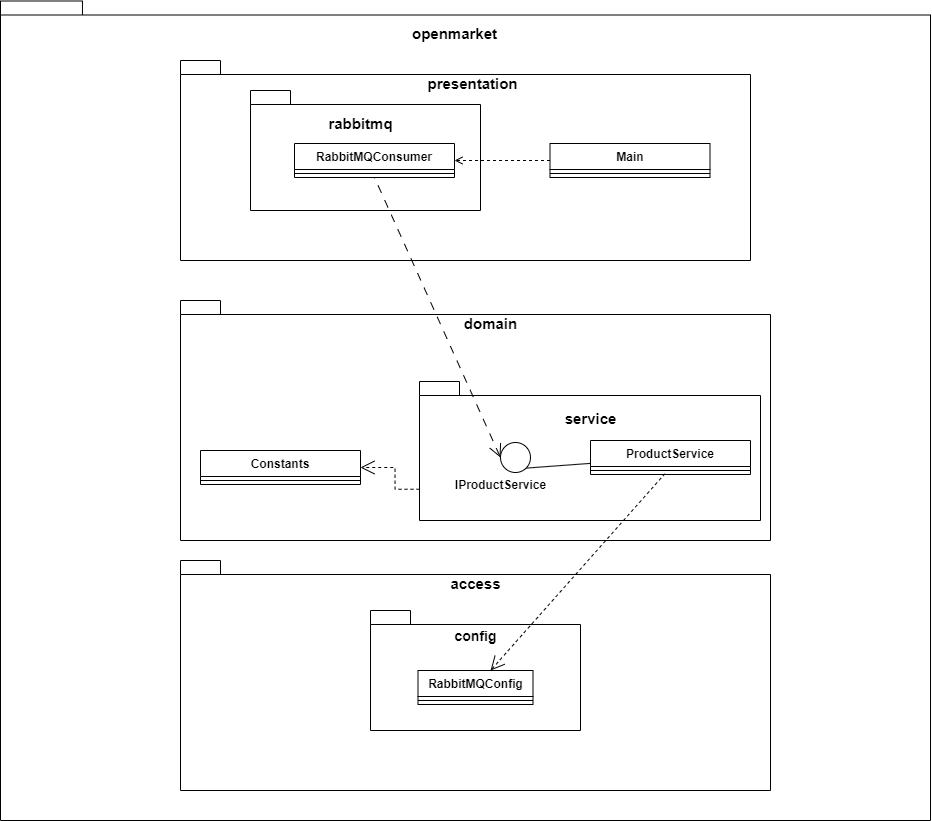

The diagram above was exported from draw.io. Its source (the exported page's mxGraphModel, read from the mxfile embedded in the PNG):
<mxGraphModel dx="2265" dy="1937" grid="1" gridSize="10" guides="1" tooltips="1" connect="1" arrows="1" fold="1" page="1" pageScale="1" pageWidth="827" pageHeight="1169" math="0" shadow="0">
  <root>
    <mxCell id="0" />
    <mxCell id="1" parent="0" />
    <mxCell id="MFR_p8qVltaAfp8z0U5U-1" value="" style="shape=folder;fontStyle=1;spacingTop=10;tabWidth=40;tabHeight=14;tabPosition=left;html=1;whiteSpace=wrap;" vertex="1" parent="1">
      <mxGeometry x="-40" y="-259.5" width="930" height="819.5" as="geometry" />
    </mxCell>
    <mxCell id="MFR_p8qVltaAfp8z0U5U-2" value="" style="shape=folder;fontStyle=1;spacingTop=10;tabWidth=40;tabHeight=14;tabPosition=left;html=1;whiteSpace=wrap;" vertex="1" parent="1">
      <mxGeometry x="140" y="-200" width="570" height="200" as="geometry" />
    </mxCell>
    <mxCell id="MFR_p8qVltaAfp8z0U5U-3" value="" style="shape=folder;fontStyle=1;spacingTop=10;tabWidth=40;tabHeight=14;tabPosition=left;html=1;whiteSpace=wrap;" vertex="1" parent="1">
      <mxGeometry x="140" y="40" width="590" height="240" as="geometry" />
    </mxCell>
    <mxCell id="MFR_p8qVltaAfp8z0U5U-4" value="" style="shape=folder;fontStyle=1;spacingTop=10;tabWidth=40;tabHeight=14;tabPosition=left;html=1;whiteSpace=wrap;" vertex="1" parent="1">
      <mxGeometry x="140" y="300" width="590" height="230" as="geometry" />
    </mxCell>
    <mxCell id="MFR_p8qVltaAfp8z0U5U-5" value="access" style="text;align=center;fontStyle=1;verticalAlign=middle;spacingLeft=3;spacingRight=3;strokeColor=none;rotatable=0;points=[[0,0.5],[1,0.5]];portConstraint=eastwest;html=1;fontSize=15;" vertex="1" parent="1">
      <mxGeometry x="395" y="310" width="80" height="26" as="geometry" />
    </mxCell>
    <mxCell id="MFR_p8qVltaAfp8z0U5U-10" value="domain" style="text;align=center;fontStyle=1;verticalAlign=middle;spacingLeft=3;spacingRight=3;strokeColor=none;rotatable=0;points=[[0,0.5],[1,0.5]];portConstraint=eastwest;html=1;fontSize=15;" vertex="1" parent="1">
      <mxGeometry x="410" y="50" width="80" height="26" as="geometry" />
    </mxCell>
    <mxCell id="MFR_p8qVltaAfp8z0U5U-11" value="" style="shape=folder;fontStyle=1;spacingTop=10;tabWidth=40;tabHeight=14;tabPosition=left;html=1;whiteSpace=wrap;" vertex="1" parent="1">
      <mxGeometry x="210" y="-170" width="230" height="120" as="geometry" />
    </mxCell>
    <mxCell id="MFR_p8qVltaAfp8z0U5U-12" value="rabbitmq" style="text;align=center;fontStyle=1;verticalAlign=middle;spacingLeft=3;spacingRight=3;strokeColor=none;rotatable=0;points=[[0,0.5],[1,0.5]];portConstraint=eastwest;html=1;fontSize=15;" vertex="1" parent="1">
      <mxGeometry x="280" y="-150" width="80" height="26" as="geometry" />
    </mxCell>
    <mxCell id="MFR_p8qVltaAfp8z0U5U-15" value="Constants" style="swimlane;fontStyle=1;align=center;verticalAlign=top;childLayout=stackLayout;horizontal=1;startSize=26;horizontalStack=0;resizeParent=1;resizeParentMax=0;resizeLast=0;collapsible=1;marginBottom=0;whiteSpace=wrap;html=1;" vertex="1" parent="1">
      <mxGeometry x="160" y="190" width="160" height="34" as="geometry" />
    </mxCell>
    <mxCell id="MFR_p8qVltaAfp8z0U5U-17" value="" style="line;strokeWidth=1;fillColor=none;align=left;verticalAlign=middle;spacingTop=-1;spacingLeft=3;spacingRight=3;rotatable=0;labelPosition=right;points=[];portConstraint=eastwest;strokeColor=inherit;" vertex="1" parent="MFR_p8qVltaAfp8z0U5U-15">
      <mxGeometry y="26" width="160" height="8" as="geometry" />
    </mxCell>
    <mxCell id="MFR_p8qVltaAfp8z0U5U-34" style="edgeStyle=orthogonalEdgeStyle;rounded=0;orthogonalLoop=1;jettySize=auto;html=1;exitX=0;exitY=0;exitDx=0;exitDy=107.75;exitPerimeter=0;entryX=1;entryY=0.5;entryDx=0;entryDy=0;endArrow=open;endFill=0;dashed=1;endSize=12;" edge="1" parent="1" source="MFR_p8qVltaAfp8z0U5U-19" target="MFR_p8qVltaAfp8z0U5U-15">
      <mxGeometry relative="1" as="geometry" />
    </mxCell>
    <mxCell id="MFR_p8qVltaAfp8z0U5U-19" value="" style="shape=folder;fontStyle=1;spacingTop=10;tabWidth=40;tabHeight=14;tabPosition=left;html=1;whiteSpace=wrap;" vertex="1" parent="1">
      <mxGeometry x="379" y="121" width="341" height="139" as="geometry" />
    </mxCell>
    <mxCell id="MFR_p8qVltaAfp8z0U5U-20" value="service" style="text;align=center;fontStyle=1;verticalAlign=middle;spacingLeft=3;spacingRight=3;strokeColor=none;rotatable=0;points=[[0,0.5],[1,0.5]];portConstraint=eastwest;html=1;fontSize=15;" vertex="1" parent="1">
      <mxGeometry x="509.5" y="145" width="80" height="26" as="geometry" />
    </mxCell>
    <mxCell id="MFR_p8qVltaAfp8z0U5U-24" style="rounded=0;orthogonalLoop=1;jettySize=auto;html=1;entryX=1;entryY=1;entryDx=0;entryDy=0;endArrow=none;endFill=0;" edge="1" parent="1" source="MFR_p8qVltaAfp8z0U5U-21" target="MFR_p8qVltaAfp8z0U5U-23">
      <mxGeometry relative="1" as="geometry" />
    </mxCell>
    <mxCell id="MFR_p8qVltaAfp8z0U5U-21" value="ProductService" style="swimlane;fontStyle=1;align=center;verticalAlign=top;childLayout=stackLayout;horizontal=1;startSize=26;horizontalStack=0;resizeParent=1;resizeParentMax=0;resizeLast=0;collapsible=1;marginBottom=0;whiteSpace=wrap;html=1;" vertex="1" parent="1">
      <mxGeometry x="550" y="180" width="160" height="34" as="geometry" />
    </mxCell>
    <mxCell id="MFR_p8qVltaAfp8z0U5U-22" value="" style="line;strokeWidth=1;fillColor=none;align=left;verticalAlign=middle;spacingTop=-1;spacingLeft=3;spacingRight=3;rotatable=0;labelPosition=right;points=[];portConstraint=eastwest;strokeColor=inherit;" vertex="1" parent="MFR_p8qVltaAfp8z0U5U-21">
      <mxGeometry y="26" width="160" height="8" as="geometry" />
    </mxCell>
    <mxCell id="MFR_p8qVltaAfp8z0U5U-25" style="rounded=0;orthogonalLoop=1;jettySize=auto;html=1;exitX=0;exitY=0.5;exitDx=0;exitDy=0;endArrow=none;endFill=0;startArrow=open;startFill=0;dashed=1;dashPattern=8 8;startSize=11;entryX=0.5;entryY=1;entryDx=0;entryDy=0;" edge="1" parent="1" source="MFR_p8qVltaAfp8z0U5U-23" target="MFR_p8qVltaAfp8z0U5U-46">
      <mxGeometry relative="1" as="geometry" />
    </mxCell>
    <mxCell id="MFR_p8qVltaAfp8z0U5U-23" value="" style="ellipse;" vertex="1" parent="1">
      <mxGeometry x="460" y="182" width="30" height="30" as="geometry" />
    </mxCell>
    <mxCell id="MFR_p8qVltaAfp8z0U5U-26" value="IProductService" style="text;align=center;fontStyle=1;verticalAlign=middle;spacingLeft=3;spacingRight=3;strokeColor=none;rotatable=0;points=[[0,0.5],[1,0.5]];portConstraint=eastwest;html=1;" vertex="1" parent="1">
      <mxGeometry x="420" y="212" width="80" height="26" as="geometry" />
    </mxCell>
    <mxCell id="MFR_p8qVltaAfp8z0U5U-27" value="" style="shape=folder;fontStyle=1;spacingTop=10;tabWidth=40;tabHeight=14;tabPosition=left;html=1;whiteSpace=wrap;" vertex="1" parent="1">
      <mxGeometry x="330" y="350" width="210" height="120" as="geometry" />
    </mxCell>
    <mxCell id="MFR_p8qVltaAfp8z0U5U-54" style="rounded=0;orthogonalLoop=1;jettySize=auto;html=1;entryX=0.464;entryY=0.928;entryDx=0;entryDy=0;entryPerimeter=0;endArrow=none;endFill=0;startArrow=open;startFill=0;dashed=1;startSize=12;" edge="1" parent="1" source="MFR_p8qVltaAfp8z0U5U-29" target="MFR_p8qVltaAfp8z0U5U-22">
      <mxGeometry relative="1" as="geometry" />
    </mxCell>
    <mxCell id="MFR_p8qVltaAfp8z0U5U-29" value="RabbitMQConfig" style="swimlane;fontStyle=1;align=center;verticalAlign=top;childLayout=stackLayout;horizontal=1;startSize=26;horizontalStack=0;resizeParent=1;resizeParentMax=0;resizeLast=0;collapsible=1;marginBottom=0;whiteSpace=wrap;html=1;" vertex="1" parent="1">
      <mxGeometry x="377.5" y="410" width="115" height="34" as="geometry" />
    </mxCell>
    <mxCell id="MFR_p8qVltaAfp8z0U5U-30" value="" style="line;strokeWidth=1;fillColor=none;align=left;verticalAlign=middle;spacingTop=-1;spacingLeft=3;spacingRight=3;rotatable=0;labelPosition=right;points=[];portConstraint=eastwest;strokeColor=inherit;" vertex="1" parent="MFR_p8qVltaAfp8z0U5U-29">
      <mxGeometry y="26" width="115" height="8" as="geometry" />
    </mxCell>
    <mxCell id="MFR_p8qVltaAfp8z0U5U-31" value="config" style="text;align=center;fontStyle=1;verticalAlign=middle;spacingLeft=3;spacingRight=3;strokeColor=none;rotatable=0;points=[[0,0.5],[1,0.5]];portConstraint=eastwest;html=1;fontSize=14;" vertex="1" parent="1">
      <mxGeometry x="395" y="363" width="80" height="26" as="geometry" />
    </mxCell>
    <mxCell id="MFR_p8qVltaAfp8z0U5U-52" style="edgeStyle=orthogonalEdgeStyle;rounded=0;orthogonalLoop=1;jettySize=auto;html=1;entryX=1;entryY=0.5;entryDx=0;entryDy=0;endArrow=open;endFill=0;dashed=1;" edge="1" parent="1" source="MFR_p8qVltaAfp8z0U5U-42" target="MFR_p8qVltaAfp8z0U5U-46">
      <mxGeometry relative="1" as="geometry" />
    </mxCell>
    <mxCell id="MFR_p8qVltaAfp8z0U5U-42" value="Main" style="swimlane;fontStyle=1;align=center;verticalAlign=top;childLayout=stackLayout;horizontal=1;startSize=26;horizontalStack=0;resizeParent=1;resizeParentMax=0;resizeLast=0;collapsible=1;marginBottom=0;whiteSpace=wrap;html=1;" vertex="1" parent="1">
      <mxGeometry x="509.5" y="-117" width="160" height="34" as="geometry" />
    </mxCell>
    <mxCell id="MFR_p8qVltaAfp8z0U5U-44" value="" style="line;strokeWidth=1;fillColor=none;align=left;verticalAlign=middle;spacingTop=-1;spacingLeft=3;spacingRight=3;rotatable=0;labelPosition=right;points=[];portConstraint=eastwest;strokeColor=inherit;" vertex="1" parent="MFR_p8qVltaAfp8z0U5U-42">
      <mxGeometry y="26" width="160" height="8" as="geometry" />
    </mxCell>
    <mxCell id="MFR_p8qVltaAfp8z0U5U-46" value="RabbitMQConsumer" style="swimlane;fontStyle=1;align=center;verticalAlign=top;childLayout=stackLayout;horizontal=1;startSize=26;horizontalStack=0;resizeParent=1;resizeParentMax=0;resizeLast=0;collapsible=1;marginBottom=0;whiteSpace=wrap;html=1;" vertex="1" parent="1">
      <mxGeometry x="254" y="-117" width="160" height="34" as="geometry" />
    </mxCell>
    <mxCell id="MFR_p8qVltaAfp8z0U5U-48" value="" style="line;strokeWidth=1;fillColor=none;align=left;verticalAlign=middle;spacingTop=-1;spacingLeft=3;spacingRight=3;rotatable=0;labelPosition=right;points=[];portConstraint=eastwest;strokeColor=inherit;" vertex="1" parent="MFR_p8qVltaAfp8z0U5U-46">
      <mxGeometry y="26" width="160" height="8" as="geometry" />
    </mxCell>
    <mxCell id="MFR_p8qVltaAfp8z0U5U-51" value="presentation" style="text;align=center;fontStyle=1;verticalAlign=middle;spacingLeft=3;spacingRight=3;strokeColor=none;rotatable=0;points=[[0,0.5],[1,0.5]];portConstraint=eastwest;html=1;fontSize=15;" vertex="1" parent="1">
      <mxGeometry x="392" y="-190" width="80" height="26" as="geometry" />
    </mxCell>
    <mxCell id="MFR_p8qVltaAfp8z0U5U-53" value="openmarket" style="text;align=center;fontStyle=1;verticalAlign=middle;spacingLeft=3;spacingRight=3;strokeColor=none;rotatable=0;points=[[0,0.5],[1,0.5]];portConstraint=eastwest;html=1;fontSize=15;" vertex="1" parent="1">
      <mxGeometry x="374" y="-240" width="80" height="26" as="geometry" />
    </mxCell>
  </root>
</mxGraphModel>